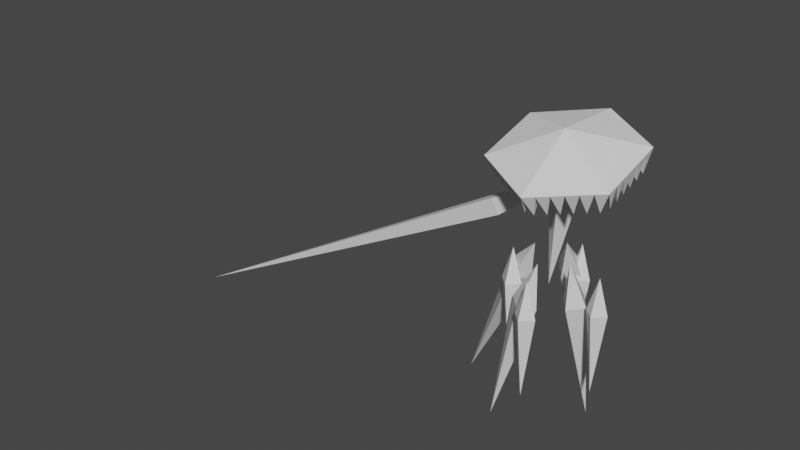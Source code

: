 # Source: Clarity.blend  (saved by Blender 3.6.13; exported with 4.5.12 LTS)
import bpy
from mathutils import Matrix  # noqa: F401  (used for matrix-valued properties, if any)

bpy.ops.wm.read_factory_settings(use_empty=True)
scene = bpy.context.scene
scene.name = 'Scene'

# ---- collections
col_collection = bpy.data.collections.new('Collection'); scene.collection.children.link(col_collection)

# ---- materials (node trees are filled in below, after node groups)
mat_material = bpy.data.materials.new('Material')
mat_material.alpha_threshold = 0.0
mat_material.use_transparent_shadow = False
mat_material.roughness = 0.5
mat_material.line_color = (0.0, 0.0, 0.0, 1.0)
mat_material_001 = bpy.data.materials.new('Material.001')
mat_material_001.alpha_threshold = 0.0
mat_material_001.use_transparent_shadow = False
mat_material_001.roughness = 0.5
mat_material_001.line_color = (0.0, 0.0, 0.0, 1.0)
mat_material_002 = bpy.data.materials.new('Material.002')
mat_material_002.alpha_threshold = 0.0
mat_material_002.use_transparent_shadow = False
mat_material_002.roughness = 0.5
mat_material_002.line_color = (0.0, 0.0, 0.0, 1.0)

# ---- material node trees
mat_material.use_nodes = True; mat_material.node_tree.nodes.clear()
_N = mat_material.node_tree.nodes; _L = mat_material.node_tree.links
n0 = _N.new('ShaderNodeOutputMaterial'); n0.name = 'Material Output'; n0.location = (300, 300)
n1 = _N.new('ShaderNodeBsdfPrincipled'); n1.name = 'Principled BSDF'; n1.location = (10, 300)
n1.distribution = 'GGX'
n1.subsurface_method = 'RANDOM_WALK_SKIN'
n1.inputs[3].default_value = 1.45
n1.inputs[27].default_value = (0.0, 0.0, 0.0, 1.0)
n1.inputs[28].default_value = 1.0
_L.new(n1.outputs[0], n0.inputs[0])
n0.is_active_output = True
mat_material_001.use_nodes = True; mat_material_001.node_tree.nodes.clear()
_N = mat_material_001.node_tree.nodes; _L = mat_material_001.node_tree.links
n0 = _N.new('ShaderNodeOutputMaterial'); n0.name = 'Material Output'; n0.location = (300, 300)
n1 = _N.new('ShaderNodeBsdfPrincipled'); n1.name = 'Principled BSDF'; n1.location = (10, 300)
n1.distribution = 'GGX'
n1.subsurface_method = 'RANDOM_WALK_SKIN'
n1.inputs[3].default_value = 1.45
n1.inputs[27].default_value = (0.0, 0.0, 0.0, 1.0)
n1.inputs[28].default_value = 1.0
_L.new(n1.outputs[0], n0.inputs[0])
n0.is_active_output = True
mat_material_002.use_nodes = True; mat_material_002.node_tree.nodes.clear()
_N = mat_material_002.node_tree.nodes; _L = mat_material_002.node_tree.links
n0 = _N.new('ShaderNodeOutputMaterial'); n0.name = 'Material Output'; n0.location = (300, 300)
n1 = _N.new('ShaderNodeBsdfPrincipled'); n1.name = 'Principled BSDF'; n1.location = (10, 300)
n1.distribution = 'GGX'
n1.subsurface_method = 'RANDOM_WALK_SKIN'
n1.inputs[3].default_value = 1.45
n1.inputs[27].default_value = (0.0, 0.0, 0.0, 1.0)
n1.inputs[28].default_value = 1.0
_L.new(n1.outputs[0], n0.inputs[0])
n0.is_active_output = True

# ---- world
world_world = bpy.data.worlds.new('World'); scene.world = world_world
world_world.use_nodes = True; world_world.node_tree.nodes.clear()
_N = world_world.node_tree.nodes; _L = world_world.node_tree.links
n0 = _N.new('ShaderNodeOutputWorld'); n0.name = 'World Output'; n0.location = (300, 300)
n1 = _N.new('ShaderNodeBackground'); n1.name = 'Background'; n1.location = (10, 300)
n1.inputs[0].default_value = (0.05088, 0.05088, 0.05088, 1.0)
_L.new(n1.outputs[0], n0.inputs[0])
n0.is_active_output = True
world_world.color = (0.05088, 0.05088, 0.05088)
world_world.use_sun_shadow = False
world_world.sun_shadow_jitter_overblur = 0.0

# ---- meshes
me_cube = bpy.data.meshes.new('Cube')
me_cube.from_pydata([(1.217, 0.9797, 3.929), (2.662, 2.487, 0.4932), (4.877, 4.703, -16.83), (2.711, 0.832, 0.199), (1.106, 2.492, 0.2118), (1.154, 0.8365, -0.08237), (1.214, -1.136, 3.942), (2.661, -2.645, 0.4997), (3.951, -3.922, -11.58), (2.709, -0.9895, 0.2055), (1.102, -2.647, 0.2322), (1.151, -0.9916, -0.0619)], [], [(5, 4, 2), (3, 0, 5), (5, 0, 4), (3, 5, 2), (1, 0, 3), (4, 0, 1), (1, 3, 2), (4, 1, 2), (11, 8, 10), (9, 11, 6), (11, 10, 6), (9, 8, 11), (7, 9, 6), (10, 7, 6), (7, 8, 9), (10, 8, 7)])
_uv = me_cube.uv_layers.new(name='UVMap')
_uv.uv.foreach_set('vector', [0.375, 0.0, 0.375, 0.25, 0.375, 0.0, 0.375, 0.75, 0.625, 1.0, 0.375, 1.0, 0.375, 0.0, 0.625, 0.25, 0.375, 0.25, 0.375, 0.75, 0.375, 1.0, 0.375, 0.75, 0.375, 0.5, 0.625, 0.75, 0.375, 0.75, 0.375, 0.25, 0.625, 0.5, 0.375, 0.5, 0.375, 0.5, 0.375, 0.75, 0.375, 0.5, 0.375, 0.25, 0.375, 0.5, 0.375, 0.25, 0.375, 0.0, 0.375, 0.0, 0.375, 0.25, 0.375, 0.75, 0.375, 1.0, 0.625, 1.0, 0.375, 0.0, 0.375, 0.25, 0.625, 0.25, 0.375, 0.75, 0.375, 0.75, 0.375, 1.0, 0.375, 0.5, 0.375, 0.75, 0.625, 0.75, 0.375, 0.25, 0.375, 0.5, 0.625, 0.5, 0.375, 0.5, 0.375, 0.5, 0.375, 0.75, 0.375, 0.25, 0.375, 0.25, 0.375, 0.5])
me_cube.materials.append(mat_material)
me_cube.use_mirror_vertex_groups = False
me_cube.update()
me_cube_003 = bpy.data.meshes.new('Cube.003')
me_cube_003.from_pydata([(0.0, 0.0, 1.301), (1.039, 7.451e-08, 0.3013), (0.0, 0.0, -7.0), (6.018e-08, -1.039, 0.3013), (-8.402e-08, 1.039, 0.3013), (-1.039, -6.968e-08, 0.3013)], [], [(5, 4, 2), (3, 0, 5), (5, 0, 4), (3, 5, 2), (1, 0, 3), (4, 0, 1), (1, 3, 2), (4, 1, 2)])
_uv = me_cube_003.uv_layers.new(name='UVMap')
_uv.uv.foreach_set('vector', [0.375, 0.0, 0.375, 0.25, 0.375, 0.0, 0.375, 0.75, 0.625, 1.0, 0.375, 1.0, 0.375, 0.0, 0.625, 0.25, 0.375, 0.25, 0.375, 0.75, 0.375, 1.0, 0.375, 0.75, 0.375, 0.5, 0.625, 0.75, 0.375, 0.75, 0.375, 0.25, 0.625, 0.5, 0.375, 0.5, 0.375, 0.5, 0.375, 0.75, 0.375, 0.5, 0.375, 0.25, 0.375, 0.5, 0.375, 0.25])
me_cube_003.materials.append(mat_material_001)
me_cube_003.use_mirror_vertex_groups = False
me_cube_003.update()
me_cube_004 = bpy.data.meshes.new('Cube.004')
me_cube_004.from_pydata([(-0.6145, -1.216e-07, 4.09), (0.4862, 0.7, -0.4596), (2.526, 1.922e-06, -39.78), (0.4862, -0.7, -0.4596), (-0.9085, 0.7, -0.5816), (-0.9085, -0.7, -0.5816)], [], [(5, 4, 2), (3, 0, 5), (5, 0, 4), (3, 5, 2), (1, 0, 3), (4, 0, 1), (1, 3, 2), (4, 1, 2)])
_uv = me_cube_004.uv_layers.new(name='UVMap')
_uv.uv.foreach_set('vector', [0.375, 0.0, 0.375, 0.25, 0.375, 0.0, 0.375, 0.75, 0.625, 1.0, 0.375, 1.0, 0.375, 0.0, 0.625, 0.25, 0.375, 0.25, 0.375, 0.75, 0.375, 1.0, 0.375, 0.75, 0.375, 0.5, 0.625, 0.75, 0.375, 0.75, 0.375, 0.25, 0.625, 0.5, 0.375, 0.5, 0.375, 0.5, 0.375, 0.75, 0.375, 0.5, 0.375, 0.25, 0.375, 0.5, 0.375, 0.25])
me_cube_004.materials.append(mat_material_002)
me_cube_004.use_mirror_vertex_groups = False
me_cube_004.update()
me_cube_007 = bpy.data.meshes.new('Cube.007')
me_cube_007.from_pydata([(2.707, 2.707, 3.033), (3.354, 3.354, 0.07333), (2.707, 2.707, -7.027), (3.354, 2.06, 0.07333), (2.06, 3.354, 0.07333), (2.06, 2.06, 0.07333)], [], [(5, 4, 2), (3, 0, 5), (5, 0, 4), (3, 5, 2), (1, 0, 3), (4, 0, 1), (1, 3, 2), (4, 1, 2)])
_uv = me_cube_007.uv_layers.new(name='UVMap')
_uv.uv.foreach_set('vector', [0.375, 0.0, 0.375, 0.25, 0.375, 0.0, 0.375, 0.75, 0.625, 1.0, 0.375, 1.0, 0.375, 0.0, 0.625, 0.25, 0.375, 0.25, 0.375, 0.75, 0.375, 1.0, 0.375, 0.75, 0.375, 0.5, 0.625, 0.75, 0.375, 0.75, 0.375, 0.25, 0.625, 0.5, 0.375, 0.5, 0.375, 0.5, 0.375, 0.75, 0.375, 0.5, 0.375, 0.25, 0.375, 0.5, 0.375, 0.25])
me_cube_007.materials.append(mat_material)
me_cube_007.use_mirror_vertex_groups = False
me_cube_007.update()
me_cube_002 = bpy.data.meshes.new('Cube.002')
me_cube_002.from_pydata([(-5.196, 3.0, -1.0), (1.192e-07, 6.0, -1.0), (5.196, 3.0, -1.0), (5.196, -3.0, -1.0), (-1.192e-07, -6.0, -1.0), (-5.196, -3.0, -1.0), (8.815e-09, 1.161e-09, 1.0), (-4.157, 2.4, -1.0), (9.537e-08, 4.8, -1.0), (4.157, 2.4, -1.0), (4.157, -2.4, -1.0), (-9.537e-08, -4.8, -1.0), (-4.157, -2.4, -1.0), (4.33, -3.5, -1.0), (3.464, -4.0, -1.0), (2.598, -4.5, -1.0), (1.732, -5.0, -1.0), (0.866, -5.5, -1.0), (3.464, -2.8, -1.0), (2.771, -3.2, -1.0), (2.078, -3.6, -1.0), (1.386, -4.0, -1.0), (0.6928, -4.4, -1.0), (-5.196, -2.0, -1.0), (-5.196, -1.0, -1.0), (-5.196, 4.172e-07, -1.0), (-5.196, 1.0, -1.0), (-5.196, 2.0, -1.0), (-4.157, -1.6, -1.0), (-4.157, -0.8, -1.0), (-4.157, 4.172e-07, -1.0), (-4.157, 0.8, -1.0), (-4.157, 1.6, -1.0), (-0.866, -5.5, -1.0), (-1.732, -5.0, -1.0), (-2.598, -4.5, -1.0), (-3.464, -4.0, -1.0), (-4.33, -3.5, -1.0), (-0.6928, -4.4, -1.0), (-1.386, -4.0, -1.0), (-2.078, -3.6, -1.0), (-2.771, -3.2, -1.0), (-3.464, -2.8, -1.0), (0.866, 5.5, -1.0), (1.732, 5.0, -1.0), (2.598, 4.5, -1.0), (3.464, 4.0, -1.0), (4.33, 3.5, -1.0), (0.6928, 4.4, -1.0), (1.386, 4.0, -1.0), (2.078, 3.6, -1.0), (2.771, 3.2, -1.0), (3.464, 2.8, -1.0), (5.196, 2.0, -1.0), (5.196, 1.0, -1.0), (5.196, -4.172e-07, -1.0), (5.196, -1.0, -1.0), (5.196, -2.0, -1.0), (4.157, 1.6, -1.0), (4.157, 0.8, -1.0), (4.157, -4.172e-07, -1.0), (4.157, -0.8, -1.0), (4.157, -1.6, -1.0), (-4.33, 3.5, -1.0), (-3.464, 4.0, -1.0), (-2.598, 4.5, -1.0), (-1.732, 5.0, -1.0), (-0.866, 5.5, -1.0), (-3.464, 2.8, -1.0), (-2.771, 3.2, -1.0), (-2.078, 3.6, -1.0), (-1.386, 4.0, -1.0), (-0.6928, 4.4, -1.0), (-4.318, -2.936, -3.0), (0.3836, -5.208, -3.0), (4.702, -2.272, -3.0), (4.318, 2.936, -3.0), (-4.702, 2.272, -3.0), (-0.3836, 5.208, -3.0), (4.318, -2.936, -3.0), (3.532, -3.391, -3.0), (2.745, -3.846, -3.0), (1.958, -4.3, -3.0), (1.17, -4.755, -3.0), (-4.702, -2.272, -3.0), (-4.703, -1.364, -3.0), (-4.703, -0.4548, -3.0), (-4.703, 0.4548, -3.0), (-4.703, 1.364, -3.0), (-0.3836, -5.208, -3.0), (-1.17, -4.755, -3.0), (-1.958, -4.3, -3.0), (-2.745, -3.846, -3.0), (-3.532, -3.391, -3.0), (0.3836, 5.208, -3.0), (1.17, 4.755, -3.0), (1.958, 4.3, -3.0), (2.745, 3.846, -3.0), (3.532, 3.391, -3.0), (4.702, 2.272, -3.0), (4.703, 1.364, -3.0), (4.703, 0.4548, -3.0), (4.703, -0.4548, -3.0), (4.703, -1.364, -3.0), (-4.318, 2.936, -3.0), (-3.532, 3.391, -3.0), (-2.745, 3.846, -3.0), (-1.958, 4.3, -3.0), (-1.17, 4.755, -3.0)], [], [(0, 6, 1, 67, 66, 65, 64, 63), (1, 6, 2, 47, 46, 45, 44, 43), (2, 6, 3, 57, 56, 55, 54, 53), (3, 6, 4, 17, 16, 15, 14, 13), (17, 4, 74), (4, 6, 5, 37, 36, 35, 34, 33), (5, 6, 0, 27, 26, 25, 24, 23), (7, 68, 69, 70, 71, 72, 8, 48, 49, 50, 51, 52, 9, 58, 59, 60, 61, 62, 10, 18, 19, 20, 21, 22, 11, 38, 39, 40, 41, 42, 12, 28, 29, 30, 31, 32), (57, 3, 75), (47, 2, 76), (27, 0, 77), (67, 1, 78), (3, 13, 79), (13, 14, 80), (14, 15, 81), (15, 16, 82), (16, 17, 83), (5, 23, 84), (23, 24, 85), (24, 25, 86), (25, 26, 87), (26, 27, 88), (4, 33, 89), (33, 34, 90), (34, 35, 91), (35, 36, 92), (36, 37, 93), (1, 43, 94), (43, 44, 95), (44, 45, 96), (45, 46, 97), (46, 47, 98), (2, 53, 99), (53, 54, 100), (54, 55, 101), (55, 56, 102), (56, 57, 103), (0, 63, 104), (63, 64, 105), (64, 65, 106), (65, 66, 107), (66, 67, 108), (37, 5, 73), (5, 12, 73), (12, 42, 73), (42, 37, 73), (4, 11, 74), (11, 22, 74), (22, 17, 74), (3, 10, 75), (10, 62, 75), (62, 57, 75), (2, 9, 76), (9, 52, 76), (52, 47, 76), (0, 7, 77), (7, 32, 77), (32, 27, 77), (1, 8, 78), (8, 72, 78), (72, 67, 78), (13, 18, 79), (18, 10, 79), (10, 3, 79), (14, 19, 80), (19, 18, 80), (18, 13, 80), (15, 20, 81), (20, 19, 81), (19, 14, 81), (16, 21, 82), (21, 20, 82), (20, 15, 82), (17, 22, 83), (22, 21, 83), (21, 16, 83), (23, 28, 84), (28, 12, 84), (12, 5, 84), (24, 29, 85), (29, 28, 85), (28, 23, 85), (25, 30, 86), (30, 29, 86), (29, 24, 86), (26, 31, 87), (31, 30, 87), (30, 25, 87), (27, 32, 88), (32, 31, 88), (31, 26, 88), (33, 38, 89), (38, 11, 89), (11, 4, 89), (34, 39, 90), (39, 38, 90), (38, 33, 90), (35, 40, 91), (40, 39, 91), (39, 34, 91), (36, 41, 92), (41, 40, 92), (40, 35, 92), (37, 42, 93), (42, 41, 93), (41, 36, 93), (43, 48, 94), (48, 8, 94), (8, 1, 94), (44, 49, 95), (49, 48, 95), (48, 43, 95), (45, 50, 96), (50, 49, 96), (49, 44, 96), (46, 51, 97), (51, 50, 97), (50, 45, 97), (47, 52, 98), (52, 51, 98), (51, 46, 98), (53, 58, 99), (58, 9, 99), (9, 2, 99), (54, 59, 100), (59, 58, 100), (58, 53, 100), (55, 60, 101), (60, 59, 101), (59, 54, 101), (56, 61, 102), (61, 60, 102), (60, 55, 102), (57, 62, 103), (62, 61, 103), (61, 56, 103), (63, 68, 104), (68, 7, 104), (7, 0, 104), (64, 69, 105), (69, 68, 105), (68, 63, 105), (65, 70, 106), (70, 69, 106), (69, 64, 106), (66, 71, 107), (71, 70, 107), (70, 65, 107), (67, 72, 108), (72, 71, 108), (71, 66, 108)])
_uv = me_cube_002.uv_layers.new(name='UVMap')
_uv.uv.foreach_set('vector', [0.25, 0.49, 0.25, 0.25, 0.4578, 0.37, 0.4232, 0.39, 0.3886, 0.41, 0.3539, 0.43, 0.3193, 0.45, 0.2846, 0.47, 0.4578, 0.37, 0.25, 0.25, 0.4578, 0.13, 0.4578, 0.17, 0.4578, 0.21, 0.4578, 0.25, 0.4578, 0.29, 0.4578, 0.33, 0.4578, 0.13, 0.25, 0.25, 0.25, 0.01, 0.2846, 0.03, 0.3193, 0.05, 0.3539, 0.07, 0.3886, 0.09, 0.4232, 0.11, 0.25, 0.01, 0.25, 0.25, 0.04215, 0.13, 0.07679, 0.11, 0.1114, 0.09, 0.1461, 0.07, 0.1807, 0.05, 0.2154, 0.03, 0.07679, 0.11, 0.04215, 0.13, 0.05869, 0.1205, 0.04215, 0.13, 0.25, 0.25, 0.04215, 0.37, 0.04215, 0.33, 0.04215, 0.29, 0.04215, 0.25, 0.04215, 0.21, 0.04215, 0.17, 0.04215, 0.37, 0.25, 0.25, 0.25, 0.49, 0.2154, 0.47, 0.1807, 0.45, 0.1461, 0.43, 0.1114, 0.41, 0.07679, 0.39, 0.75, 0.49, 0.7846, 0.47, 0.8193, 0.45, 0.8539, 0.43, 0.8886, 0.41, 0.9232, 0.39, 0.9578, 0.37, 0.9578, 0.33, 0.9578, 0.29, 0.9578, 0.25, 0.9578, 0.21, 0.9578, 0.17, 0.9578, 0.13, 0.9232, 0.11, 0.8886, 0.09, 0.8539, 0.07, 0.8193, 0.05, 0.7846, 0.03, 0.75, 0.01, 0.7154, 0.03, 0.6807, 0.05, 0.6461, 0.07, 0.6114, 0.09, 0.5768, 0.11, 0.5422, 0.13, 0.5422, 0.17, 0.5422, 0.21, 0.5422, 0.25, 0.5422, 0.29, 0.5422, 0.33, 0.5422, 0.37, 0.5768, 0.39, 0.6114, 0.41, 0.6461, 0.43, 0.6807, 0.45, 0.7154, 0.47, 0.2846, 0.03, 0.25, 0.01, 0.2665, 0.01955, 0.4578, 0.17, 0.4578, 0.13, 0.4578, 0.1491, 0.2154, 0.47, 0.25, 0.49, 0.2335, 0.4805, 0.4232, 0.39, 0.4578, 0.37, 0.4413, 0.3795, 0.25, 0.01, 0.2154, 0.03, 0.2335, 0.01955, 0.2154, 0.03, 0.1807, 0.05, 0.1985, 0.03971, 0.1807, 0.05, 0.1461, 0.07, 0.1636, 0.0599, 0.1461, 0.07, 0.1114, 0.09, 0.1286, 0.0801, 0.1114, 0.09, 0.07679, 0.11, 0.09361, 0.1003, 0.04215, 0.37, 0.07679, 0.39, 0.05869, 0.3795, 0.07679, 0.39, 0.1114, 0.41, 0.09361, 0.3997, 0.1114, 0.41, 0.1461, 0.43, 0.1286, 0.4199, 0.1461, 0.43, 0.1807, 0.45, 0.1636, 0.4401, 0.1807, 0.45, 0.2154, 0.47, 0.1985, 0.4603, 0.04215, 0.13, 0.04215, 0.17, 0.04215, 0.1491, 0.04215, 0.17, 0.04215, 0.21, 0.04215, 0.1894, 0.04215, 0.21, 0.04215, 0.25, 0.04215, 0.2298, 0.04215, 0.25, 0.04215, 0.29, 0.04215, 0.2702, 0.04215, 0.29, 0.04215, 0.33, 0.04215, 0.3106, 0.4578, 0.37, 0.4578, 0.33, 0.4578, 0.3509, 0.4578, 0.33, 0.4578, 0.29, 0.4578, 0.3106, 0.4578, 0.29, 0.4578, 0.25, 0.4578, 0.2702, 0.4578, 0.25, 0.4578, 0.21, 0.4578, 0.2298, 0.4578, 0.21, 0.4578, 0.17, 0.4578, 0.1894, 0.4578, 0.13, 0.4232, 0.11, 0.4413, 0.1205, 0.4232, 0.11, 0.3886, 0.09, 0.4064, 0.1003, 0.3886, 0.09, 0.3539, 0.07, 0.3714, 0.0801, 0.3539, 0.07, 0.3193, 0.05, 0.3364, 0.0599, 0.3193, 0.05, 0.2846, 0.03, 0.3015, 0.03971, 0.25, 0.49, 0.2846, 0.47, 0.2665, 0.4805, 0.2846, 0.47, 0.3193, 0.45, 0.3015, 0.4603, 0.3193, 0.45, 0.3539, 0.43, 0.3364, 0.4401, 0.3539, 0.43, 0.3886, 0.41, 0.3714, 0.4199, 0.3886, 0.41, 0.4232, 0.39, 0.4064, 0.3997, 0.04215, 0.33, 0.04215, 0.37, 0.04215, 0.3509, 0.04215, 0.37, 0.04215, 0.37, 0.04215, 0.3509, 0.04215, 0.37, 0.04215, 0.33, 0.04215, 0.3509, 0.04215, 0.33, 0.04215, 0.33, 0.04215, 0.3509, 0.04215, 0.13, 0.04215, 0.13, 0.05869, 0.1205, 0.04215, 0.13, 0.07679, 0.11, 0.05869, 0.1205, 0.07679, 0.11, 0.07679, 0.11, 0.05869, 0.1205, 0.25, 0.01, 0.25, 0.01, 0.2665, 0.01955, 0.25, 0.01, 0.2846, 0.03, 0.2665, 0.01955, 0.2846, 0.03, 0.2846, 0.03, 0.2665, 0.01955, 0.4578, 0.13, 0.4578, 0.13, 0.4578, 0.1491, 0.4578, 0.13, 0.4578, 0.17, 0.4578, 0.1491, 0.4578, 0.17, 0.4578, 0.17, 0.4578, 0.1491, 0.25, 0.49, 0.25, 0.49, 0.2335, 0.4805, 0.25, 0.49, 0.2154, 0.47, 0.2335, 0.4805, 0.2154, 0.47, 0.2154, 0.47, 0.2335, 0.4805, 0.4578, 0.37, 0.4578, 0.37, 0.4413, 0.3795, 0.4578, 0.37, 0.4232, 0.39, 0.4413, 0.3795, 0.4232, 0.39, 0.4232, 0.39, 0.4413, 0.3795, 0.2154, 0.03, 0.2154, 0.03, 0.2335, 0.01955, 0.2154, 0.03, 0.25, 0.01, 0.2335, 0.01955, 0.25, 0.01, 0.25, 0.01, 0.2335, 0.01955, 0.1807, 0.05, 0.1807, 0.05, 0.1985, 0.03971, 0.1807, 0.05, 0.2154, 0.03, 0.1985, 0.03971, 0.2154, 0.03, 0.2154, 0.03, 0.1985, 0.03971, 0.1461, 0.07, 0.1461, 0.07, 0.1636, 0.0599, 0.1461, 0.07, 0.1807, 0.05, 0.1636, 0.0599, 0.1807, 0.05, 0.1807, 0.05, 0.1636, 0.0599, 0.1114, 0.09, 0.1114, 0.09, 0.1286, 0.0801, 0.1114, 0.09, 0.1461, 0.07, 0.1286, 0.0801, 0.1461, 0.07, 0.1461, 0.07, 0.1286, 0.0801, 0.07679, 0.11, 0.07679, 0.11, 0.09361, 0.1003, 0.07679, 0.11, 0.1114, 0.09, 0.09361, 0.1003, 0.1114, 0.09, 0.1114, 0.09, 0.09361, 0.1003, 0.07679, 0.39, 0.07679, 0.39, 0.05869, 0.3795, 0.07679, 0.39, 0.04215, 0.37, 0.05869, 0.3795, 0.04215, 0.37, 0.04215, 0.37, 0.05869, 0.3795, 0.1114, 0.41, 0.1114, 0.41, 0.09361, 0.3997, 0.1114, 0.41, 0.07679, 0.39, 0.09361, 0.3997, 0.07679, 0.39, 0.07679, 0.39, 0.09361, 0.3997, 0.1461, 0.43, 0.1461, 0.43, 0.1286, 0.4199, 0.1461, 0.43, 0.1114, 0.41, 0.1286, 0.4199, 0.1114, 0.41, 0.1114, 0.41, 0.1286, 0.4199, 0.1807, 0.45, 0.1807, 0.45, 0.1636, 0.4401, 0.1807, 0.45, 0.1461, 0.43, 0.1636, 0.4401, 0.1461, 0.43, 0.1461, 0.43, 0.1636, 0.4401, 0.2154, 0.47, 0.2154, 0.47, 0.1985, 0.4603, 0.2154, 0.47, 0.1807, 0.45, 0.1985, 0.4603, 0.1807, 0.45, 0.1807, 0.45, 0.1985, 0.4603, 0.04215, 0.17, 0.04215, 0.17, 0.04215, 0.1491, 0.04215, 0.17, 0.04215, 0.13, 0.04215, 0.1491, 0.04215, 0.13, 0.04215, 0.13, 0.04215, 0.1491, 0.04215, 0.21, 0.04215, 0.21, 0.04215, 0.1894, 0.04215, 0.21, 0.04215, 0.17, 0.04215, 0.1894, 0.04215, 0.17, 0.04215, 0.17, 0.04215, 0.1894, 0.04215, 0.25, 0.04215, 0.25, 0.04215, 0.2298, 0.04215, 0.25, 0.04215, 0.21, 0.04215, 0.2298, 0.04215, 0.21, 0.04215, 0.21, 0.04215, 0.2298, 0.04215, 0.29, 0.04215, 0.29, 0.04215, 0.2702, 0.04215, 0.29, 0.04215, 0.25, 0.04215, 0.2702, 0.04215, 0.25, 0.04215, 0.25, 0.04215, 0.2702, 0.04215, 0.33, 0.04215, 0.33, 0.04215, 0.3106, 0.04215, 0.33, 0.04215, 0.29, 0.04215, 0.3106, 0.04215, 0.29, 0.04215, 0.29, 0.04215, 0.3106, 0.4578, 0.33, 0.4578, 0.33, 0.4578, 0.3509, 0.4578, 0.33, 0.4578, 0.37, 0.4578, 0.3509, 0.4578, 0.37, 0.4578, 0.37, 0.4578, 0.3509, 0.4578, 0.29, 0.4578, 0.29, 0.4578, 0.3106, 0.4578, 0.29, 0.4578, 0.33, 0.4578, 0.3106, 0.4578, 0.33, 0.4578, 0.33, 0.4578, 0.3106, 0.4578, 0.25, 0.4578, 0.25, 0.4578, 0.2702, 0.4578, 0.25, 0.4578, 0.29, 0.4578, 0.2702, 0.4578, 0.29, 0.4578, 0.29, 0.4578, 0.2702, 0.4578, 0.21, 0.4578, 0.21, 0.4578, 0.2298, 0.4578, 0.21, 0.4578, 0.25, 0.4578, 0.2298, 0.4578, 0.25, 0.4578, 0.25, 0.4578, 0.2298, 0.4578, 0.17, 0.4578, 0.17, 0.4578, 0.1894, 0.4578, 0.17, 0.4578, 0.21, 0.4578, 0.1894, 0.4578, 0.21, 0.4578, 0.21, 0.4578, 0.1894, 0.4232, 0.11, 0.4232, 0.11, 0.4413, 0.1205, 0.4232, 0.11, 0.4578, 0.13, 0.4413, 0.1205, 0.4578, 0.13, 0.4578, 0.13, 0.4413, 0.1205, 0.3886, 0.09, 0.3886, 0.09, 0.4064, 0.1003, 0.3886, 0.09, 0.4232, 0.11, 0.4064, 0.1003, 0.4232, 0.11, 0.4232, 0.11, 0.4064, 0.1003, 0.3539, 0.07, 0.3539, 0.07, 0.3714, 0.0801, 0.3539, 0.07, 0.3886, 0.09, 0.3714, 0.0801, 0.3886, 0.09, 0.3886, 0.09, 0.3714, 0.0801, 0.3193, 0.05, 0.3193, 0.05, 0.3364, 0.0599, 0.3193, 0.05, 0.3539, 0.07, 0.3364, 0.0599, 0.3539, 0.07, 0.3539, 0.07, 0.3364, 0.0599, 0.2846, 0.03, 0.2846, 0.03, 0.3015, 0.03971, 0.2846, 0.03, 0.3193, 0.05, 0.3015, 0.03971, 0.3193, 0.05, 0.3193, 0.05, 0.3015, 0.03971, 0.2846, 0.47, 0.2846, 0.47, 0.2665, 0.4805, 0.2846, 0.47, 0.25, 0.49, 0.2665, 0.4805, 0.25, 0.49, 0.25, 0.49, 0.2665, 0.4805, 0.3193, 0.45, 0.3193, 0.45, 0.3015, 0.4603, 0.3193, 0.45, 0.2846, 0.47, 0.3015, 0.4603, 0.2846, 0.47, 0.2846, 0.47, 0.3015, 0.4603, 0.3539, 0.43, 0.3539, 0.43, 0.3364, 0.4401, 0.3539, 0.43, 0.3193, 0.45, 0.3364, 0.4401, 0.3193, 0.45, 0.3193, 0.45, 0.3364, 0.4401, 0.3886, 0.41, 0.3886, 0.41, 0.3714, 0.4199, 0.3886, 0.41, 0.3539, 0.43, 0.3714, 0.4199, 0.3539, 0.43, 0.3539, 0.43, 0.3714, 0.4199, 0.4232, 0.39, 0.4232, 0.39, 0.4064, 0.3997, 0.4232, 0.39, 0.3886, 0.41, 0.4064, 0.3997, 0.3886, 0.41, 0.3886, 0.41, 0.4064, 0.3997])
me_cube_002.update()

# ---- objects
ob_skirt = bpy.data.objects.new('Skirt', me_cube)
ob_chest = bpy.data.objects.new('Chest', me_cube_003)
ob_arm = bpy.data.objects.new('Arm', me_cube_004)
ob_refimgnohips = bpy.data.objects.new('RefImgNoHips', None)
ob_skirtunrotated = bpy.data.objects.new('SkirtUnrotated', me_cube_007)
ob_hat = bpy.data.objects.new('Hat', me_cube_002)

# ---- transforms, parenting, visibility, modifiers, constraints
ob_skirt.location = (-1.248, 1.099, 0.0)
ob_skirt.rotation_euler = (0.3491, 0.0, 0.6981)
ob_skirt.lock_rotations_4d = False
ob_skirt.empty_display_type = 'ARROWS'
ob_skirt.lineart.crease_threshold = 0.0
_m = ob_skirt.modifiers.new('Mirror', 'MIRROR')
ob_chest.location = (0.1561, 0.0, 7.759)
ob_chest.rotation_euler = (0.05236, 0.1047, 0.1571)
ob_chest.lock_rotations_4d = False
ob_chest.empty_display_type = 'ARROWS'
ob_chest.lineart.crease_threshold = 0.0
ob_arm.location = (-4.67, 3.103e-08, 6.335)
ob_arm.rotation_euler = (-1.046e-07, 1.134, -2.979e-08)
ob_arm.lock_rotations_4d = False
ob_arm.empty_display_type = 'ARROWS'
ob_arm.lineart.crease_threshold = 0.0
ob_refimgnohips.location = (-3.0, 0.0, 5.0)
ob_refimgnohips.rotation_euler = (1.571, -0.0, -0.0)
ob_refimgnohips.scale = (4.888, 4.888, 4.888)
ob_refimgnohips.empty_display_type = 'IMAGE'
ob_refimgnohips.empty_display_size = 5.0
ob_skirtunrotated.location = (0.0, 0.0, 0.0)
ob_skirtunrotated.rotation_euler = (0.0, -0.0, -0.7854)
ob_skirtunrotated.lock_rotations_4d = False
ob_skirtunrotated.empty_display_type = 'ARROWS'
ob_skirtunrotated.lineart.crease_threshold = 0.0
_m = ob_skirtunrotated.modifiers.new('Mirror', 'MIRROR')
_m.use_axis = (True, True, False)
ob_hat.location = (0.1514, 0.0, 13.0)
ob_hat.rotation_euler = (0.2618, 5.747e-17, 0.0)
ob_hat.instance_type = 'FACES'

# ---- collection membership
col_collection.objects.link(ob_skirt)
col_collection.objects.link(ob_chest)
col_collection.objects.link(ob_arm)
col_collection.objects.link(ob_refimgnohips)
col_collection.objects.link(ob_skirtunrotated)
col_collection.objects.link(ob_hat)

# ---- scene / render settings (as saved in the file)
scene.frame_start = 1; scene.frame_end = 250; scene.frame_set(1)
scene.render.engine = 'BLENDER_EEVEE_NEXT'
scene.cycles.sampling_pattern = 'TABULATED_SOBOL'
scene.view_settings.view_transform = 'Filmic'
bpy.context.view_layer.update()

# ---- added for rendering (the .blend has no active camera and no usable light): camera, sun
cam_auto = bpy.data.cameras.new('AutoCamera')
cam_auto.lens = 50.0
cam_auto.sensor_width = 36.0
cam_auto.clip_end = 1000.0
ob_auto_camera = bpy.data.objects.new('AutoCamera', cam_auto)
scene.collection.objects.link(ob_auto_camera)
ob_auto_camera.location = (37.7258, -63.5136, 43.5168)
ob_auto_camera.rotation_euler = (1.09748, -7.21219e-08, 0.694738)
scene.camera = ob_auto_camera
light_auto_sun = bpy.data.lights.new('AutoSun', 'SUN')
light_auto_sun.energy = 3.0
light_auto_sun.angle = 0.0523599
ob_auto_sun = bpy.data.objects.new('AutoSun', light_auto_sun)
scene.collection.objects.link(ob_auto_sun)
ob_auto_sun.rotation_euler = (0.872665, 0.174533, 0.523599)
bpy.context.view_layer.update()
